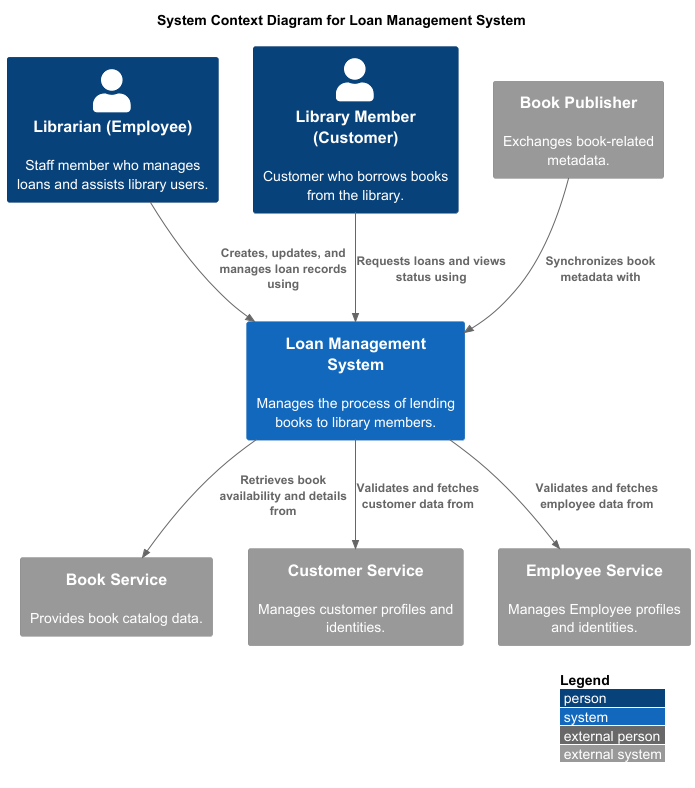

The diagram above was rendered by PlantUML. Its source (embedded in the PNG):
@startuml
!include https://raw.githubusercontent.com/plantuml-stdlib/C4-PlantUML/master/C4_Context.puml

LAYOUT_WITH_LEGEND()

title System Context Diagram for Loan Management System

' Actors
Person(employee, "Librarian (Employee)", "Staff member who manages loans and assists library users.")
Person(customer, "Library Member (Customer)", "Customer who borrows books from the library.")

' Our Aggregator Microservice
System(loanSystem, "Loan Management System", "Manages the process of lending books to library members.")

' Dependent Microservices
System_Ext(bookService, "Book Service", "Provides book catalog data.")
System_Ext(customerService, "Customer Service", "Manages customer profiles and identities.")
System_Ext(employeeService, "Employee Service", "Manages Employee profiles and identities.")



' Optional External Partner
System_Ext(bookPublisher, "Book Publisher", "Exchanges book-related metadata.")

' Relationships
Rel(employee, loanSystem, "Creates, updates, and manages loan records using")
Rel(customer, loanSystem, "Requests loans and views status using")
Rel(loanSystem, bookService, "Retrieves book availability and details from")
Rel(loanSystem, customerService, "Validates and fetches customer data from")
Rel(loanSystem, employeeService, "Validates and fetches employee data from")
Rel(bookPublisher, loanSystem, "Synchronizes book metadata with")

@enduml